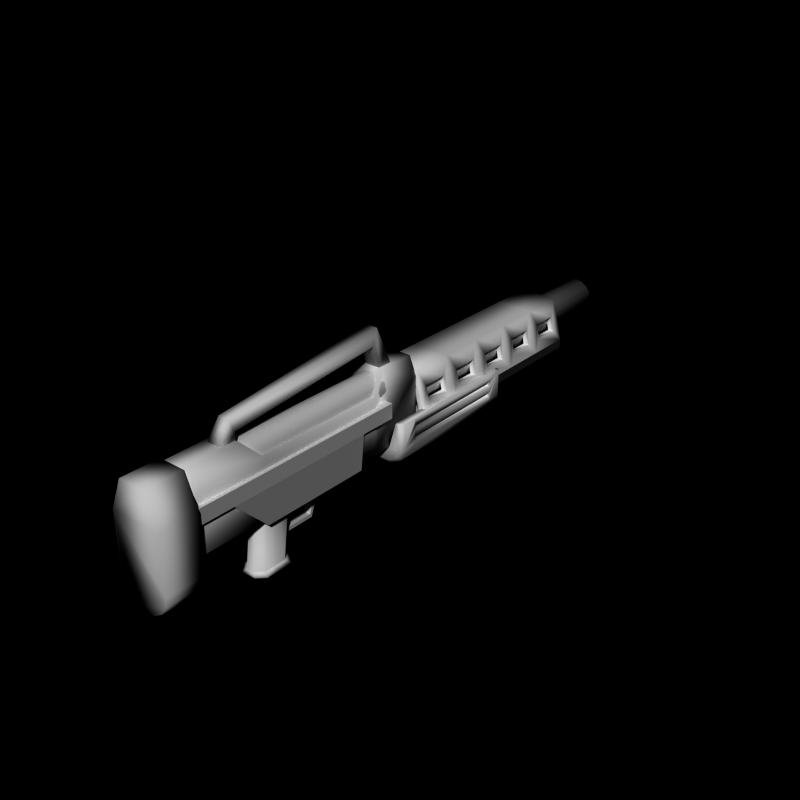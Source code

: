# Source: energy17.blend  (saved by Blender 2.66.0; exported with 4.5.12 LTS)
import bpy
from mathutils import Matrix  # noqa: F401  (used for matrix-valued properties, if any)

bpy.ops.wm.read_factory_settings(use_empty=True)
scene = bpy.context.scene
scene.name = 'Scene'

# ---- collections
col_collection_1 = bpy.data.collections.new('Collection 1'); scene.collection.children.link(col_collection_1)
col_collection_5 = bpy.data.collections.new('Collection 5'); scene.collection.children.link(col_collection_5)

# ---- world
world_world = bpy.data.worlds.new('World'); scene.world = world_world
world_world.color = (0.0, 0.0, 0.0)
world_world.use_sun_shadow = False
world_world.sun_shadow_jitter_overblur = 0.0
world_world.cycles.sampling_method = 'MANUAL'
world_world.cycles.sample_map_resolution = 256

# ---- meshes
me_cube_008 = bpy.data.meshes.new('Cube.008')
me_cube_008.from_pydata([(0.72, 5.75, -0.2), (0.72, 5.05, -0.2), (0.5, 6.0, 0.65), (0.5, 4.8, 0.65), (-0.8, 4.8, -0.5), (-0.72, 5.75, -0.2), (-0.5, 4.8, 0.65), (-0.5, 6.0, 0.65), (-0.6, 6.0, -0.5), (0.6, 6.0, -0.5), (-0.4, 6.0, 0.5), (0.4, 6.0, 0.5), (0.615, 5.75, 0.2), (0.8, 6.0, -0.5), (0.615, 5.05, 0.2), (0.8, 4.8, -0.5), (-0.615, 5.05, 0.2), (-0.615, 5.75, 0.2), (-0.8, 6.0, -0.5), (-0.72, 5.05, -0.2), (-0.54, 5.75, -0.2), (-0.54, 5.05, -0.2), (0.54, 5.05, -0.2), (0.54, 5.75, -0.2), (-0.455, 5.75, 0.2), (-0.455, 5.05, 0.2), (0.455, 5.05, 0.2), (0.455, 5.75, 0.2), (0.72, 4.55, -0.2), (0.72, 3.85, -0.2), (0.5, 3.6, 0.65), (-0.8, 3.6, -0.5), (-0.72, 4.55, -0.2), (-0.5, 3.6, 0.65), (0.615, 4.55, 0.2), (0.615, 3.85, 0.2), (0.8, 3.6, -0.5), (-0.615, 3.85, 0.2), (-0.615, 4.55, 0.2), (-0.72, 3.85, -0.2), (-0.54, 4.55, -0.2), (-0.54, 3.85, -0.2), (0.54, 3.85, -0.2), (0.54, 4.55, -0.2), (-0.455, 4.55, 0.2), (-0.455, 3.85, 0.2), (0.455, 3.85, 0.2), (0.455, 4.55, 0.2), (0.72, 3.35, -0.2), (0.72, 2.65, -0.2), (0.5, 2.4, 0.65), (-0.8, 2.4, -0.5), (-0.72, 3.35, -0.2), (-0.5, 2.4, 0.65), (0.615, 3.35, 0.2), (0.615, 2.65, 0.2), (0.8, 2.4, -0.5), (-0.615, 2.65, 0.2), (-0.615, 3.35, 0.2), (-0.72, 2.65, -0.2), (-0.54, 3.35, -0.2), (-0.54, 2.65, -0.2), (0.54, 2.65, -0.2), (0.54, 3.35, -0.2), (-0.455, 3.35, 0.2), (-0.455, 2.65, 0.2), (0.455, 2.65, 0.2), (0.455, 3.35, 0.2), (0.72, 2.15, -0.2), (0.72, 1.45, -0.2), (0.5, 1.2, 0.65), (-0.8, 1.2, -0.5), (-0.72, 2.15, -0.2), (-0.5, 1.2, 0.65), (0.615, 2.15, 0.2), (0.615, 1.45, 0.2), (0.8, 1.2, -0.5), (-0.615, 1.45, 0.2), (-0.615, 2.15, 0.2), (-0.72, 1.45, -0.2), (-0.54, 2.15, -0.2), (-0.54, 1.45, -0.2), (0.54, 1.45, -0.2), (0.54, 2.15, -0.2), (-0.455, 2.15, 0.2), (-0.455, 1.45, 0.2), (0.455, 1.45, 0.2), (0.455, 2.15, 0.2), (0.72, 0.95, -0.2), (0.72, 0.25, -0.2), (0.5, 0.0, 0.65), (-0.8, 0.0, -0.5), (-0.72, 0.95, -0.2), (-0.5, 0.0, 0.65), (-0.6, 0.0, -0.5), (0.6, 0.0, -0.5), (-0.4, 0.0, 0.5), (0.4, 0.0, 0.5), (0.615, 0.95, 0.2), (0.615, 0.25, 0.2), (0.8, 0.0, -0.5), (-0.615, 0.25, 0.2), (-0.615, 0.95, 0.2), (-0.72, 0.25, -0.2), (-0.54, 0.95, -0.2), (-0.54, 0.25, -0.2), (0.54, 0.25, -0.2), (0.54, 0.95, -0.2), (-0.455, 0.95, 0.2), (-0.455, 0.25, 0.2), (0.455, 0.25, 0.2), (0.455, 0.95, 0.2), (-0.5, -0.9, -1.5), (-0.5, 2.9, -1.5), (0.5, 2.9, -1.5), (0.5, -0.9, -1.5), (-0.5, -0.9, -1.0), (-0.5, 2.9, -1.0), (0.5, 2.9, -1.0), (0.5, -0.9, -1.0), (-0.8, -0.9, -1.3), (-0.8, 2.9, -1.3), (-0.9, -0.9, -1.0), (-0.9, 2.9, -1.0), (-0.7, -0.9, -0.3), (-0.7, 2.9, -0.3), (-0.9, -0.9, -0.3), (-0.9, 2.9, -0.3), (-0.9, -0.5, -1.0), (-0.9, -0.5, -0.3), (-0.9, 2.5, -1.0), (-0.9, 2.5, -0.3), (-0.9, -0.5, -0.6), (-0.9, 2.5, -0.6), (-0.9, -0.5, -0.45), (-0.9, 2.5, -0.45), (-0.9, -0.5, -0.75), (-0.9, 2.5, -0.75), (-0.9, -0.5, -0.9), (-0.9, 2.5, -0.9), (-0.8, -0.5, -0.75), (-0.8, 2.5, -0.75), (-0.8, -0.5, -0.9), (-0.8, 2.5, -0.9), (-0.8, -0.5, -0.6), (-0.8, 2.5, -0.6), (-0.8, -0.5, -0.45), (-0.8, 2.5, -0.45), (-0.45, 3.0, -1.38), (0.45, 3.0, -1.38), (-0.5, 3.0, -1.0), (0.5, 3.0, -1.0), (-0.72, 3.0, -1.2), (-0.81, 3.0, -1.0), (-0.7, 3.0, -0.3), (-0.81, 3.0, -0.3), (-0.45, -1.0, -1.38), (0.45, -1.0, -1.38), (-0.5, -1.0, -1.0), (0.5, -1.0, -1.0), (-0.72, -1.0, -1.2), (-0.81, -1.0, -1.0), (-0.7, -1.0, -0.3), (-0.81, -1.0, -0.3), (0.8, -0.9, -1.3), (0.8, 2.9, -1.3), (0.9, -0.9, -1.0), (0.9, 2.9, -1.0), (0.7, -0.9, -0.3), (0.7, 2.9, -0.3), (0.9, -0.9, -0.3), (0.9, 2.9, -0.3), (0.9, -0.5, -1.0), (0.9, -0.5, -0.3), (0.9, 2.5, -1.0), (0.9, 2.5, -0.3), (0.9, -0.5, -0.6), (0.9, 2.5, -0.6), (0.9, -0.5, -0.45), (0.9, 2.5, -0.45), (0.9, -0.5, -0.75), (0.9, 2.5, -0.75), (0.9, -0.5, -0.9), (0.9, 2.5, -0.9), (0.8, -0.5, -0.75), (0.8, 2.5, -0.75), (0.8, -0.5, -0.9), (0.8, 2.5, -0.9), (0.8, -0.5, -0.6), (0.8, 2.5, -0.6), (0.8, -0.5, -0.45), (0.8, 2.5, -0.45), (0.72, 3.0, -1.2), (0.81, 3.0, -1.0), (0.7, 3.0, -0.3), (0.81, 3.0, -0.3), (0.72, -1.0, -1.2), (0.81, -1.0, -1.0), (0.7, -1.0, -0.3), (0.81, -1.0, -0.3), (-0.5, 0.0, -1.0), (-0.5, 6.5, -1.0), (0.5, 6.5, -1.0), (0.5, 0.0, -1.0), (-0.8, 0.0, -0.5), (-0.8, 6.0, -0.5), (0.8, 6.0, -0.5), (0.8, 0.0, -0.5), (-0.1, -4.2, -2.0), (-0.1, -3.0, -1.2), (0.1, -3.0, -1.2), (0.1, -4.2, -2.0), (-0.1, -4.2, -1.9), (-0.1, -3.1, -1.2), (0.1, -3.1, -1.2), (0.1, -4.2, -1.9), (-0.1, -3.35, -1.9), (-0.1, -3.3, -2.0), (0.1, -3.35, -1.9), (0.1, -3.3, -2.0), (0.1, -4.2, -2.5), (0.1, -4.0, -1.0), (0.3, -4.4, -2.5), (0.3, -4.2, -1.0), (0.3, -5.0, -2.5), (0.3, -4.8, -1.0), (0.1, -5.2, -2.5), (0.1, -5.0, -1.0), (-0.1, -5.2, -2.5), (-0.1, -5.0, -1.0), (-0.3, -5.0, -2.5), (-0.3, -4.8, -1.0), (-0.3, -4.4, -2.5), (-0.3, -4.2, -1.0), (-0.1, -4.2, -2.5), (-0.1, -4.0, -1.0), (-0.3, -4.7, -2.5), (0.3, -4.7, -2.5), (-0.3, -4.5, -1.0), (0.3, -4.5, -1.0), (0.1, -4.2, -2.5), (0.3, -4.4, -2.5), (0.3, -5.0, -2.5), (0.1, -5.2, -2.5), (-0.1, -5.2, -2.5), (-0.3, -5.0, -2.5), (-0.3, -4.4, -2.5), (-0.1, -4.2, -2.5), (-0.3, -4.7, -2.5), (0.3, -4.7, -2.5), (0.1, -4.2, -2.5), (0.3, -4.4, -2.5), (0.3, -5.0, -2.5), (0.1, -5.2, -2.5), (-0.1, -5.2, -2.5), (-0.3, -5.0, -2.5), (-0.3, -4.4, -2.5), (-0.1, -4.2, -2.5), (-0.3, -4.7, -2.5), (0.3, -4.7, -2.5), (0.1, -4.2, -2.5), (0.3, -4.4, -2.5), (0.3, -5.0, -2.5), (0.1, -5.2, -2.5), (-0.1, -5.2, -2.5), (-0.3, -5.0, -2.5), (-0.3, -4.4, -2.5), (-0.1, -4.2, -2.5), (-0.3, -4.7, -2.5), (0.3, -4.7, -2.5), (0.2, -4.1, -2.6), (0.4, -4.3, -2.6), (0.4, -5.05, -2.6), (0.2, -5.25, -2.6), (-0.2, -5.25, -2.6), (-0.4, -5.05, -2.6), (-0.4, -4.3, -2.6), (-0.2, -4.1, -2.6), (-0.4, -4.7, -2.6), (0.4, -4.7, -2.6), (-0.5, -5.0, -1.2), (-0.5, -2.0, -1.2), (0.5, -2.0, -1.2), (0.5, -5.0, -1.2), (-0.6, -6.0, -0.2), (-0.6, -2.0, -0.2), (0.6, -2.0, -0.2), (0.6, -6.0, -0.2), (-0.6, -6.0, 0.2), (-0.6, -2.0, 0.2), (0.6, -2.0, 0.2), (0.6, -6.0, 0.2), (-0.6, -7.0, -0.2), (0.6, -7.0, -0.2), (-0.6, -7.0, 0.2), (0.6, -7.0, 0.2), (-0.6, -1.0, -0.2), (0.6, -1.0, -0.2), (-0.6, -1.0, 0.2), (0.6, -1.0, 0.2), (0.35, -7.0, 1.05), (0.35, -8.0, 1.05), (0.7, -7.0, -1.3), (0.7, -8.0, -1.3), (0.6467, -7.0, -1.568), (0.6467, -8.0, -1.568), (0.495, -7.0, -1.795), (0.495, -8.0, -1.795), (0.2679, -7.0, -1.947), (0.2679, -8.0, -1.947), (-2.404e-07, -7.0, -2.0), (-2.404e-07, -8.0, -2.0), (-0.2679, -7.0, -1.947), (-0.2679, -8.0, -1.947), (-0.495, -7.0, -1.795), (-0.495, -8.0, -1.795), (-0.6467, -7.0, -1.568), (-0.6467, -8.0, -1.568), (-0.7, -7.0, -1.3), (-0.7, -8.0, -1.3), (-0.35, -7.0, 1.05), (-0.35, -8.0, 1.05), (-0.7, -8.0, 0.2), (0.7, -7.0, 0.2), (-0.7, -7.0, 0.2), (0.7, -8.0, 0.2), (-1.227e-08, 8.0, 0.5), (-1.227e-08, -6.557e-07, 0.5), (0.1913, 8.0, 0.4619), (0.1913, -6.557e-07, 0.4619), (0.3536, 8.0, 0.3536), (0.3536, -5.364e-07, 0.3536), (0.4619, 8.0, 0.1913), (0.4619, -2.98e-07, 0.1913), (0.5, 8.0, 3.576e-07), (0.5, -5.96e-08, -2.821e-07), (0.4619, 8.0, -0.1913), (0.4619, 2.384e-07, -0.1913), (0.3536, 8.0, -0.3536), (0.3536, 4.768e-07, -0.3536), (0.1913, 8.0, -0.4619), (0.1913, 4.768e-07, -0.4619), (-1.752e-07, 8.0, -0.5), (-1.752e-07, 5.96e-07, -0.5), (-0.1913, 8.0, -0.4619), (-0.1913, 4.768e-07, -0.4619), (-0.3536, 8.0, -0.3536), (-0.3536, 4.768e-07, -0.3536), (-0.4619, 8.0, -0.1913), (-0.4619, 2.384e-07, -0.1913), (-0.5, 8.0, 8.027e-07), (-0.5, -5.96e-08, 1.629e-07), (-0.4619, 8.0, 0.1913), (-0.4619, -2.98e-07, 0.1913), (-0.3536, 8.0, 0.3536), (-0.3536, -5.364e-07, 0.3536), (-0.1913, 8.0, 0.4619), (-0.1913, -6.557e-07, 0.4619), (-3.328e-09, 8.0, 0.35), (0.1339, 8.0, 0.3234), (0.2475, 8.0, 0.2475), (0.3234, 8.0, 0.1339), (0.35, 8.0, 8.72e-07), (0.3234, 8.0, -0.1339), (0.2475, 8.0, -0.2475), (0.1339, 8.0, -0.3234), (-1.174e-07, 8.0, -0.35), (-0.1339, 8.0, -0.3234), (-0.2475, 8.0, -0.2475), (-0.3234, 8.0, -0.1339), (-0.35, 8.0, 1.184e-06), (-0.3234, 8.0, 0.1339), (-0.2475, 8.0, 0.2475), (-0.1339, 8.0, 0.3234), (1.753e-08, 4.0, 8.531e-07), (-0.5, -1.5, -1.0), (-0.5, 0.0, -1.0), (0.5, 0.0, -1.0), (0.5, -1.5, -1.0), (-0.3, -1.0, 1.0), (-0.3, 0.0, 1.0), (0.3, 0.0, 1.0), (0.3, -1.0, 1.0), (-0.5, -1.5, 0.5), (0.5, -1.5, 0.5), (-0.5, -5.0, -1.0), (0.5, -5.0, -1.0), (-0.5, -5.0, 0.5), (0.5, -5.0, 0.5), (-0.5, -7.5, -1.0), (0.5, -7.5, -1.0), (-0.3, -7.5, 1.0), (0.3, -7.5, 1.0), (-0.3, -5.5, 1.0), (0.3, -5.5, 1.0), (0.5, -7.5, 0.5), (-0.5, -7.5, 0.5), (-0.5, 0.0, 0.5), (0.5, 0.0, 0.5), (-0.2, -1.0, 1.0), (-0.2, -0.6, 1.0), (0.2, -0.6, 1.0), (0.2, -1.0, 1.0), (-0.2, -1.2, 1.6), (-0.15, -1.0, 2.0), (0.15, -1.0, 2.0), (0.2, -1.2, 1.6), (-0.2, -5.5, 1.2), (-0.15, -5.6, 1.5), (0.15, -5.6, 1.5), (0.2, -5.5, 1.2), (-0.2, -5.5, 1.0), (-0.2, -5.9, 1.0), (0.2, -5.9, 1.0), (0.2, -5.5, 1.0), (-1.227e-08, -1.0, 0.9), (-1.227e-08, -5.5, 0.9), (0.1531, -1.0, 0.8696), (0.1531, -5.5, 0.8696), (0.2828, -1.0, 0.7828), (0.2828, -5.5, 0.7828), (0.3696, -1.0, 0.6531), (0.3696, -5.5, 0.6531), (0.4, -1.0, 0.5), (0.4, -5.5, 0.5), (0.3696, -1.0, 0.3469), (0.3696, -5.5, 0.3469), (-0.3696, -1.0, 0.3469), (-0.3696, -5.5, 0.3469), (-0.4, -1.0, 0.5), (-0.4, -5.5, 0.5), (-0.3696, -1.0, 0.6531), (-0.3696, -5.5, 0.6531), (-0.2828, -1.0, 0.7828), (-0.2828, -5.5, 0.7828), (-0.1531, -1.0, 0.8696), (-0.1531, -5.5, 0.8696)], [], [(25, 16, 17, 24), (21, 19, 16, 25), (7, 6, 3, 2), (20, 5, 19, 21), (24, 17, 5, 20), (0, 13, 2, 12), (12, 2, 3, 14), (14, 3, 15, 1), (1, 15, 13, 0), (17, 16, 6, 7), (5, 17, 7, 18), (19, 5, 18, 4), (16, 19, 4, 6), (88, 76, 70, 98), (93, 91, 94, 96), (100, 90, 97, 95), (90, 93, 96, 97), (7, 10, 8, 18), (27, 12, 14, 26), (22, 1, 0, 23), (26, 14, 1, 22), (12, 27, 23, 0), (45, 37, 38, 44), (41, 39, 37, 45), (40, 32, 39, 41), (44, 38, 32, 40), (34, 3, 30, 35), (38, 37, 33, 6), (35, 30, 36, 29), (39, 32, 4, 31), (32, 38, 6, 4), (37, 39, 31, 33), (2, 11, 10, 7), (11, 2, 13, 9), (47, 34, 35, 46), (42, 29, 28, 43), (46, 35, 29, 42), (34, 47, 43, 28), (65, 57, 58, 64), (61, 59, 57, 65), (29, 36, 15, 28), (60, 52, 59, 61), (64, 58, 52, 60), (54, 30, 50, 55), (58, 57, 53, 33), (55, 50, 56, 49), (28, 15, 3, 34), (59, 52, 31, 51), (52, 58, 33, 31), (6, 33, 30, 3), (57, 59, 51, 53), (67, 54, 55, 66), (62, 49, 48, 63), (66, 55, 49, 62), (54, 67, 63, 48), (85, 77, 78, 84), (81, 79, 77, 85), (49, 56, 36, 48), (80, 72, 79, 81), (84, 78, 72, 80), (74, 50, 70, 75), (78, 77, 73, 53), (75, 70, 76, 69), (48, 36, 30, 54), (79, 72, 51, 71), (72, 78, 53, 51), (33, 53, 50, 30), (77, 79, 71, 73), (87, 74, 75, 86), (82, 69, 68, 83), (86, 75, 69, 82), (74, 87, 83, 68), (109, 101, 102, 108), (105, 103, 101, 109), (73, 93, 90, 70), (104, 92, 103, 105), (108, 102, 92, 104), (69, 76, 56, 68), (99, 90, 100, 89), (68, 56, 50, 74), (103, 92, 71, 91), (53, 73, 70, 50), (101, 103, 91, 93), (92, 102, 73, 71), (98, 70, 90, 99), (111, 98, 99, 110), (106, 89, 88, 107), (110, 99, 89, 106), (98, 111, 107, 88), (102, 101, 93, 73), (89, 100, 76, 88), (113, 112, 120, 121), (117, 118, 151, 150), (126, 122, 161, 163), (112, 113, 114, 115), (119, 118, 117, 116), (122, 128, 130, 123, 121, 120), (122, 120, 160, 161), (124, 126, 163, 162), (124, 125, 127, 131, 129, 126), (116, 117, 125, 124), (125, 117, 150, 154), (128, 122, 126, 129, 134, 132, 136, 138), (135, 134, 129, 131), (123, 130, 139, 137, 133, 135, 131, 127), (137, 136, 132, 133), (135, 133, 145, 147), (136, 137, 141, 140), (130, 128, 138, 139), (143, 142, 140, 141), (138, 136, 140, 142), (137, 139, 143, 141), (139, 138, 142, 143), (145, 144, 146, 147), (133, 132, 144, 145), (132, 134, 146, 144), (134, 135, 147, 146), (150, 151, 149, 148), (150, 148, 152, 153), (150, 153, 155, 154), (113, 121, 152, 148), (123, 127, 155, 153), (121, 123, 153, 152), (127, 125, 154, 155), (114, 113, 148, 149), (159, 158, 156, 157), (156, 158, 161, 160), (161, 158, 162, 163), (112, 115, 157, 156), (116, 124, 162, 158), (119, 116, 158, 159), (120, 112, 156, 160), (170, 199, 197, 166), (166, 164, 165, 167, 174, 172), (166, 197, 196, 164), (168, 198, 199, 170), (168, 170, 173, 175, 171, 169), (172, 182, 180, 176, 178, 173, 170, 166), (179, 175, 173, 178), (167, 171, 175, 179, 177, 181, 183, 174), (181, 177, 176, 180), (179, 191, 189, 177), (180, 184, 185, 181), (174, 183, 182, 172), (187, 185, 184, 186), (182, 186, 184, 180), (181, 185, 187, 183), (183, 187, 186, 182), (189, 191, 190, 188), (177, 189, 188, 176), (176, 188, 190, 178), (178, 190, 191, 179), (151, 194, 195, 193), (169, 194, 151, 118), (119, 159, 198, 168), (167, 193, 195, 171), (165, 192, 193, 167), (171, 195, 194, 169), (197, 199, 198, 159), (114, 165, 164, 115), (151, 193, 192, 149), (164, 196, 157, 115), (114, 149, 192, 165), (119, 168, 169, 118), (157, 196, 197, 159), (204, 205, 201, 200), (205, 206, 202, 201), (206, 207, 203, 202), (207, 204, 200, 203), (200, 201, 202, 203), (207, 206, 205, 204), (216, 213, 209, 217), (213, 214, 210, 209), (218, 215, 211, 219), (215, 212, 208, 211), (217, 209, 210, 219), (218, 214, 213, 216), (212, 216, 217, 208), (214, 218, 219, 210), (208, 217, 219, 211), (215, 218, 216, 212), (236, 238, 233, 232), (228, 229, 231, 230), (230, 236, 248, 245), (232, 233, 235, 234), (224, 225, 227, 226), (220, 221, 223, 222), (226, 227, 229, 228), (237, 239, 225, 224), (234, 235, 221, 220), (230, 231, 238, 236), (224, 226, 243, 242), (222, 223, 239, 237), (249, 242, 252, 259), (240, 241, 251, 250), (237, 224, 242, 249), (236, 232, 246, 248), (222, 237, 249, 241), (228, 230, 245, 244), (234, 220, 240, 247), (220, 222, 241, 240), (232, 234, 247, 246), (226, 228, 244, 243), (258, 256, 266, 268), (251, 259, 269, 261), (243, 244, 254, 253), (247, 240, 250, 257), (242, 243, 253, 252), (245, 248, 258, 255), (246, 247, 257, 256), (241, 249, 259, 251), (248, 246, 256, 258), (244, 245, 255, 254), (266, 267, 277, 276), (265, 268, 278, 275), (254, 255, 265, 264), (250, 251, 261, 260), (259, 252, 262, 269), (253, 254, 264, 263), (257, 250, 260, 267), (252, 253, 263, 262), (255, 258, 268, 265), (256, 257, 267, 266), (278, 279, 272, 273, 274, 275), (270, 271, 279, 278, 276, 277), (261, 269, 279, 271), (268, 266, 276, 278), (264, 265, 275, 274), (260, 261, 271, 270), (269, 262, 272, 279), (263, 264, 274, 273), (267, 260, 270, 277), (262, 263, 273, 272), (284, 285, 281, 280), (285, 286, 282, 281), (286, 287, 283, 282), (287, 284, 280, 283), (280, 281, 282, 283), (287, 291, 295, 293), (291, 290, 289, 288), (287, 286, 290, 291), (285, 284, 288, 289), (289, 290, 299, 298), (292, 293, 295, 294), (288, 284, 292, 294), (284, 287, 293, 292), (291, 288, 294, 295), (297, 296, 298, 299), (290, 286, 297, 299), (286, 285, 296, 297), (285, 289, 298, 296), (316, 317, 319, 318), (314, 315, 317, 316), (304, 305, 307, 306), (308, 309, 311, 310), (302, 303, 305, 304), (324, 322, 321, 320), (312, 313, 315, 314), (306, 307, 309, 308), (320, 321, 301, 300), (323, 325, 303, 302), (323, 302, 304, 306, 308, 310, 312, 314, 316, 318, 324), (310, 311, 313, 312), (325, 322, 319, 317, 315, 313, 311, 309, 307, 305, 303), (318, 319, 322, 324), (300, 301, 325, 323), (300, 323, 324, 320), (301, 321, 322, 325), (346, 348, 369, 368), (348, 349, 351, 350), (332, 333, 335, 334), (328, 329, 331, 330), (346, 347, 349, 348), (336, 337, 339, 338), (340, 341, 343, 342), (334, 335, 337, 336), (350, 351, 353, 352), (330, 331, 333, 332), (326, 327, 329, 328), (344, 345, 347, 346), (338, 339, 341, 340), (354, 355, 357, 356), (356, 357, 327, 326), (352, 353, 355, 354), (342, 343, 345, 344), (342, 344, 367, 366), (338, 340, 365, 364), (334, 336, 363, 362), (356, 326, 358, 373), (330, 332, 361, 360), (350, 352, 371, 370), (352, 354, 372, 371), (348, 350, 370, 369), (344, 346, 368, 367), (340, 342, 366, 365), (336, 338, 364, 363), (326, 328, 359, 358), (332, 334, 362, 361), (354, 356, 373, 372), (328, 330, 360, 359), (370, 371, 374), (368, 369, 374), (362, 363, 374), (369, 370, 374), (363, 364, 374), (371, 372, 374), (364, 365, 374), (372, 373, 374), (365, 366, 374), (359, 360, 374), (373, 358, 374), (366, 367, 374), (360, 361, 374), (358, 359, 374), (367, 368, 374), (361, 362, 374), (379, 380, 397, 376, 375, 383), (397, 398, 377, 376), (381, 382, 384, 378, 377, 398), (383, 375, 385, 387), (375, 376, 377, 378), (382, 381, 380, 379), (382, 379, 383, 384), (385, 386, 390, 389), (384, 383, 387, 388), (375, 378, 386, 385), (378, 384, 388, 386), (395, 396, 389, 390), (387, 385, 389, 396, 391, 393), (394, 393, 391, 392), (386, 388, 394, 392, 395, 390), (388, 387, 393, 394), (392, 391, 396, 395), (380, 381, 398, 397), (403, 404, 400, 399), (404, 405, 401, 400), (405, 406, 402, 401), (406, 403, 399, 402), (399, 400, 401, 402), (403, 406, 410, 407), (408, 407, 411, 412), (406, 405, 409, 410), (404, 403, 407, 408), (405, 404, 408, 409), (414, 413, 412, 411), (409, 408, 412, 413), (410, 409, 413, 414), (407, 410, 414, 411), (427, 428, 430, 429), (421, 422, 424, 423), (417, 418, 420, 419), (423, 424, 426, 425), (429, 430, 432, 431), (419, 420, 422, 421), (415, 416, 418, 417), (433, 434, 436, 435), (435, 436, 416, 415), (431, 432, 434, 433)])
me_cube_008.polygons.foreach_set('use_smooth', [1, 1, 1, 1, 1, 1, 1, 1, 1, 1, 1, 1, 1, 1, 1, 1, 1, 1, 1, 1, 1, 1, 1, 1, 1, 1, 1, 1, 1, 1, 1, 1, 1, 1, 1, 1, 1, 1, 1, 1, 1, 1, 1, 1, 1, 1, 1, 1, 1, 1, 1, 1, 1, 1, 1, 1, 1, 1, 1, 1, 1, 1, 1, 1, 1, 1, 1, 1, 1, 1, 1, 1, 1, 1, 1, 1, 1, 1, 1, 1, 1, 1, 1, 1, 1, 1, 1, 1, 1, 1, 1, 1, 1, 1, 1, 1, 1, 1, 1, 1, 1, 1, 1, 1, 1, 1, 1, 1, 1, 1, 1, 1, 1, 1, 1, 1, 1, 1, 1, 1, 1, 1, 1, 1, 1, 1, 1, 1, 1, 1, 1, 1, 1, 1, 1, 1, 1, 1, 1, 1, 1, 1, 1, 1, 1, 1, 1, 1, 1, 1, 1, 1, 1, 1, 1, 1, 1, 1, 1, 1, 1, 1, 1, 1, 1, 0, 0, 0, 0, 0, 0, 0, 0, 0, 0, 0, 0, 0, 0, 0, 0, 1, 1, 1, 1, 1, 1, 1, 1, 1, 1, 1, 1, 1, 1, 1, 1, 1, 1, 1, 1, 1, 1, 1, 1, 1, 1, 1, 1, 1, 1, 1, 1, 1, 1, 1, 1, 1, 1, 1, 1, 1, 1, 1, 1, 1, 1, 1, 1, 1, 1, 1, 1, 0, 0, 0, 0, 0, 0, 0, 0, 0, 0, 0, 0, 0, 0, 0, 0, 0, 0, 1, 1, 1, 1, 1, 1, 1, 1, 1, 1, 1, 1, 1, 1, 1, 1, 1, 0, 1, 1, 1, 1, 1, 1, 1, 1, 1, 1, 1, 1, 1, 1, 1, 1, 0, 0, 0, 0, 0, 0, 0, 0, 0, 0, 0, 0, 0, 0, 0, 0, 0, 0, 0, 0, 0, 0, 0, 0, 0, 0, 0, 0, 0, 0, 0, 1, 1, 1, 1, 1, 1, 1, 1, 1, 1, 1, 1, 1, 1, 1, 1, 1, 1, 1, 1, 1, 1, 1, 1, 1, 1, 1, 1, 1, 1, 1, 1, 1, 1, 1, 1, 1, 1, 1, 1, 1, 1])
_uv = me_cube_008.uv_layers.new(name='UVMap')
_uv.uv.foreach_set('vector', [0.4171, 0.9293, 0.4171, 0.9293, 0.4865, 0.9293, 0.4865, 0.9293, 0.4171, 0.8896, 0.4171, 0.8896, 0.4171, 0.9293, 0.4171, 0.9293, 0.5113, 0.9872, 0.3923, 0.9872, 0.3923, 0.9735, 0.5113, 0.9735, 0.4865, 0.8896, 0.4865, 0.8896, 0.4171, 0.8896, 0.4171, 0.8896, 0.4865, 0.9293, 0.4865, 0.9293, 0.4865, 0.8896, 0.4865, 0.8896, 0.4865, 0.8896, 0.5113, 0.8599, 0.5113, 0.9739, 0.4865, 0.9293, 0.4865, 0.9293, 0.5113, 0.9739, 0.3923, 0.9739, 0.4171, 0.9293, 0.4171, 0.9293, 0.3923, 0.9739, 0.3923, 0.8599, 0.4171, 0.8896, 0.4171, 0.8896, 0.3923, 0.8599, 0.5113, 0.8599, 0.4865, 0.8896, 0.4865, 0.9293, 0.4171, 0.9293, 0.3923, 0.9739, 0.5113, 0.9739, 0.4865, 0.8896, 0.4865, 0.9293, 0.5113, 0.9739, 0.5113, 0.8599, 0.4171, 0.8896, 0.4865, 0.8896, 0.5113, 0.8599, 0.3923, 0.8599, 0.4171, 0.9293, 0.4171, 0.8896, 0.3923, 0.8599, 0.3923, 0.9739, 0.4865, 0.8896, 0.5113, 0.8599, 0.5113, 0.9739, 0.4865, 0.9293, 0.616, 0.9826, 0.5715, 0.8121, 0.6012, 0.8121, 0.6308, 0.9603, 0.8086, 0.8121, 0.7642, 0.9826, 0.7494, 0.9603, 0.779, 0.8121, 0.7642, 0.9826, 0.616, 0.9826, 0.6308, 0.9603, 0.7494, 0.9603, 0.616, 0.9826, 0.6308, 0.9603, 0.6012, 0.8121, 0.5715, 0.8121, 0.4865, 0.9293, 0.4865, 0.9293, 0.4171, 0.9293, 0.4171, 0.9293, 0.4171, 0.8896, 0.4171, 0.8896, 0.4865, 0.8896, 0.4865, 0.8896, 0.4171, 0.9293, 0.4171, 0.9293, 0.4171, 0.8896, 0.4171, 0.8896, 0.4865, 0.9293, 0.4865, 0.9293, 0.4865, 0.8896, 0.4865, 0.8896, 0.4171, 0.9293, 0.4171, 0.9293, 0.4865, 0.9293, 0.4865, 0.9293, 0.4171, 0.8896, 0.4171, 0.8896, 0.4171, 0.9293, 0.4171, 0.9293, 0.4865, 0.8896, 0.4865, 0.8896, 0.4171, 0.8896, 0.4171, 0.8896, 0.4865, 0.9293, 0.4865, 0.9293, 0.4865, 0.8896, 0.4865, 0.8896, 0.4865, 0.9293, 0.5113, 0.9739, 0.3923, 0.9739, 0.4171, 0.9293, 0.4865, 0.9293, 0.4171, 0.9293, 0.3923, 0.9739, 0.5113, 0.9739, 0.4171, 0.9293, 0.3923, 0.9739, 0.3923, 0.8599, 0.4171, 0.8896, 0.4171, 0.8896, 0.4865, 0.8896, 0.5113, 0.8599, 0.3923, 0.8599, 0.4865, 0.8896, 0.4865, 0.9293, 0.5113, 0.9739, 0.5113, 0.8599, 0.4171, 0.9293, 0.4171, 0.8896, 0.3923, 0.8599, 0.3923, 0.9739, 0.7642, 0.9826, 0.7494, 0.9603, 0.6308, 0.9603, 0.616, 0.9826, 0.7494, 0.9603, 0.7642, 0.9826, 0.8086, 0.8121, 0.779, 0.8121, 0.4865, 0.9293, 0.4865, 0.9293, 0.4171, 0.9293, 0.4171, 0.9293, 0.4171, 0.8896, 0.4171, 0.8896, 0.4865, 0.8896, 0.4865, 0.8896, 0.4171, 0.9293, 0.4171, 0.9293, 0.4171, 0.8896, 0.4171, 0.8896, 0.4865, 0.9293, 0.4865, 0.9293, 0.4865, 0.8896, 0.4865, 0.8896, 0.4171, 0.9293, 0.4171, 0.9293, 0.4865, 0.9293, 0.4865, 0.9293, 0.4171, 0.8896, 0.4171, 0.8896, 0.4171, 0.9293, 0.4171, 0.9293, 0.4171, 0.8896, 0.3923, 0.8599, 0.5113, 0.8599, 0.4865, 0.8896, 0.4865, 0.8896, 0.4865, 0.8896, 0.4171, 0.8896, 0.4171, 0.8896, 0.4865, 0.9293, 0.4865, 0.9293, 0.4865, 0.8896, 0.4865, 0.8896, 0.4865, 0.9293, 0.5113, 0.9739, 0.3923, 0.9739, 0.4171, 0.9293, 0.4865, 0.9293, 0.4171, 0.9293, 0.3923, 0.9739, 0.5113, 0.9739, 0.4171, 0.9293, 0.3923, 0.9739, 0.3923, 0.8599, 0.4171, 0.8896, 0.4865, 0.8896, 0.5113, 0.8599, 0.5113, 0.9739, 0.4865, 0.9293, 0.4171, 0.8896, 0.4865, 0.8896, 0.5113, 0.8599, 0.3923, 0.8599, 0.4865, 0.8896, 0.4865, 0.9293, 0.5113, 0.9739, 0.5113, 0.8599, 0.5113, 0.9872, 0.3923, 0.9872, 0.3923, 0.9735, 0.5113, 0.9735, 0.4171, 0.9293, 0.4171, 0.8896, 0.3923, 0.8599, 0.3923, 0.9739, 0.4865, 0.9293, 0.4865, 0.9293, 0.4171, 0.9293, 0.4171, 0.9293, 0.4171, 0.8896, 0.4171, 0.8896, 0.4865, 0.8896, 0.4865, 0.8896, 0.4171, 0.9293, 0.4171, 0.9293, 0.4171, 0.8896, 0.4171, 0.8896, 0.4865, 0.9293, 0.4865, 0.9293, 0.4865, 0.8896, 0.4865, 0.8896, 0.4171, 0.9293, 0.4171, 0.9293, 0.4865, 0.9293, 0.4865, 0.9293, 0.4171, 0.8896, 0.4171, 0.8896, 0.4171, 0.9293, 0.4171, 0.9293, 0.4171, 0.8896, 0.3923, 0.8599, 0.5113, 0.8599, 0.4865, 0.8896, 0.4865, 0.8896, 0.4865, 0.8896, 0.4171, 0.8896, 0.4171, 0.8896, 0.4865, 0.9293, 0.4865, 0.9293, 0.4865, 0.8896, 0.4865, 0.8896, 0.4865, 0.9293, 0.5113, 0.9739, 0.3923, 0.9739, 0.4171, 0.9293, 0.4865, 0.9293, 0.4171, 0.9293, 0.3923, 0.9739, 0.5113, 0.9739, 0.4171, 0.9293, 0.3923, 0.9739, 0.3923, 0.8599, 0.4171, 0.8896, 0.4865, 0.8896, 0.5113, 0.8599, 0.5113, 0.9739, 0.4865, 0.9293, 0.4171, 0.8896, 0.4865, 0.8896, 0.5113, 0.8599, 0.3923, 0.8599, 0.4865, 0.8896, 0.4865, 0.9293, 0.5113, 0.9739, 0.5113, 0.8599, 0.5113, 0.9872, 0.3923, 0.9872, 0.3923, 0.9735, 0.5113, 0.9735, 0.4171, 0.9293, 0.4171, 0.8896, 0.3923, 0.8599, 0.3923, 0.9739, 0.4865, 0.9293, 0.4865, 0.9293, 0.4171, 0.9293, 0.4171, 0.9293, 0.4171, 0.8896, 0.4171, 0.8896, 0.4865, 0.8896, 0.4865, 0.8896, 0.4171, 0.9293, 0.4171, 0.9293, 0.4171, 0.8896, 0.4171, 0.8896, 0.4865, 0.9293, 0.4865, 0.9293, 0.4865, 0.8896, 0.4865, 0.8896, 0.4171, 0.9293, 0.4171, 0.9293, 0.4865, 0.9293, 0.4865, 0.9293, 0.4171, 0.8896, 0.4171, 0.8896, 0.4171, 0.9293, 0.4171, 0.9293, 0.5113, 0.9872, 0.3923, 0.9872, 0.3923, 0.9735, 0.5113, 0.9735, 0.4865, 0.8896, 0.4865, 0.8896, 0.4171, 0.8896, 0.4171, 0.8896, 0.4865, 0.9293, 0.4865, 0.9293, 0.4865, 0.8896, 0.4865, 0.8896, 0.4171, 0.8896, 0.3923, 0.8599, 0.5113, 0.8599, 0.4865, 0.8896, 0.4171, 0.9293, 0.3923, 0.9739, 0.3923, 0.8599, 0.4171, 0.8896, 0.4865, 0.8896, 0.5113, 0.8599, 0.5113, 0.9739, 0.4865, 0.9293, 0.4171, 0.8896, 0.4865, 0.8896, 0.5113, 0.8599, 0.3923, 0.8599, 0.5113, 0.9872, 0.3923, 0.9872, 0.3923, 0.9735, 0.5113, 0.9735, 0.4171, 0.9293, 0.4171, 0.8896, 0.3923, 0.8599, 0.3923, 0.9739, 0.4865, 0.8896, 0.4865, 0.9293, 0.5113, 0.9739, 0.5113, 0.8599, 0.4865, 0.9293, 0.5113, 0.9739, 0.3923, 0.9739, 0.4171, 0.9293, 0.4865, 0.9293, 0.4865, 0.9293, 0.4171, 0.9293, 0.4171, 0.9293, 0.4171, 0.8896, 0.4171, 0.8896, 0.4865, 0.8896, 0.4865, 0.8896, 0.4171, 0.9293, 0.4171, 0.9293, 0.4171, 0.8896, 0.4171, 0.8896, 0.4865, 0.9293, 0.4865, 0.9293, 0.4865, 0.8896, 0.4865, 0.8896, 0.4865, 0.9293, 0.4171, 0.9293, 0.3923, 0.9739, 0.5113, 0.9739, 0.4171, 0.8896, 0.3923, 0.8599, 0.5113, 0.8599, 0.4865, 0.8896, 0.5657, 0.44, 0.04733, 0.44, 0.04733, 0.4673, 0.5657, 0.4673, 0.5789, 0.7099, 0.5789, 0.6589, 0.584, 0.6589, 0.584, 0.7099, 0.04733, 0.6037, 0.04733, 0.5082, 0.03369, 0.5082, 0.03369, 0.6037, 0.04733, 0.44, 0.5657, 0.44, 0.5657, 0.44, 0.04733, 0.44, 0.3852, 0.6589, 0.5789, 0.6589, 0.5789, 0.7099, 0.3852, 0.7099, 0.04733, 0.5082, 0.1019, 0.5082, 0.5112, 0.5082, 0.5657, 0.5082, 0.5657, 0.4673, 0.04733, 0.4673, 0.04733, 0.5082, 0.04733, 0.4673, 0.03369, 0.4673, 0.03369, 0.5082, 0.3852, 0.7201, 0.3852, 0.7303, 0.3801, 0.7303, 0.3801, 0.7201, 0.3852, 0.7201, 0.5789, 0.7201, 0.5789, 0.7303, 0.5585, 0.7303, 0.4056, 0.7303, 0.3852, 0.7303, 0.3852, 0.7099, 0.5789, 0.7099, 0.5789, 0.7201, 0.3852, 0.7201, 0.5789, 0.7201, 0.5789, 0.7099, 0.584, 0.7099, 0.584, 0.7201, 0.1019, 0.5082, 0.04733, 0.5082, 0.04733, 0.6037, 0.1019, 0.6037, 0.1019, 0.5832, 0.1019, 0.5628, 0.1019, 0.5423, 0.1019, 0.5218, 0.5112, 0.5832, 0.1019, 0.5832, 0.1019, 0.6037, 0.5112, 0.6037, 0.5657, 0.5082, 0.5112, 0.5082, 0.5112, 0.5218, 0.5112, 0.5423, 0.5112, 0.5628, 0.5112, 0.5832, 0.5112, 0.6037, 0.5657, 0.6037, 0.5112, 0.5423, 0.1019, 0.5423, 0.1019, 0.5628, 0.5112, 0.5628, 0.5546, 0.0592, 0.5546, 0.04655, 0.5546, 0.04655, 0.5546, 0.0592, 0.3016, 0.0339, 0.5546, 0.0339, 0.5546, 0.0339, 0.3016, 0.0339, 0.5112, 0.5082, 0.1019, 0.5082, 0.1019, 0.5218, 0.5112, 0.5218, 0.5546, 0.02125, 0.3016, 0.02125, 0.3016, 0.0339, 0.5546, 0.0339, 0.3016, 0.02125, 0.3016, 0.0339, 0.3016, 0.0339, 0.3016, 0.02125, 0.5546, 0.0339, 0.5546, 0.02125, 0.5546, 0.02125, 0.5546, 0.0339, 0.5546, 0.02125, 0.3016, 0.02125, 0.3016, 0.02125, 0.5546, 0.02125, 0.5546, 0.04655, 0.3016, 0.04655, 0.3016, 0.0592, 0.5546, 0.0592, 0.5546, 0.04655, 0.3016, 0.04655, 0.3016, 0.04655, 0.5546, 0.04655, 0.3016, 0.04655, 0.3016, 0.0592, 0.3016, 0.0592, 0.3016, 0.04655, 0.3016, 0.0592, 0.5546, 0.0592, 0.5546, 0.0592, 0.3016, 0.0592, 0.7725, 0.3117, 0.8732, 0.3117, 0.8732, 0.2613, 0.7725, 0.2613, 0.7725, 0.3117, 0.7725, 0.2613, 0.7423, 0.2815, 0.7322, 0.3117, 0.7725, 0.3117, 0.7322, 0.3117, 0.7322, 0.3822, 0.7523, 0.3822, 0.5657, 0.44, 0.5657, 0.4673, 0.5794, 0.4673, 0.5794, 0.44, 0.5657, 0.5082, 0.5657, 0.6037, 0.5794, 0.6037, 0.5794, 0.5082, 0.5657, 0.4673, 0.5657, 0.5082, 0.5794, 0.5082, 0.5794, 0.4673, 0.5789, 0.7303, 0.5789, 0.7201, 0.584, 0.7201, 0.584, 0.7303, 0.5657, 0.44, 0.5657, 0.44, 0.5794, 0.44, 0.5794, 0.44, 0.8732, 0.3117, 0.7725, 0.3117, 0.7725, 0.2613, 0.8732, 0.2613, 0.7725, 0.2613, 0.7725, 0.3117, 0.7322, 0.3117, 0.7423, 0.2815, 0.7322, 0.3117, 0.7725, 0.3117, 0.7523, 0.3822, 0.7322, 0.3822, 0.04733, 0.44, 0.04733, 0.44, 0.03369, 0.44, 0.03369, 0.44, 0.3852, 0.7099, 0.3852, 0.7201, 0.3801, 0.7201, 0.3801, 0.7099, 0.3852, 0.6589, 0.3852, 0.7099, 0.3801, 0.7099, 0.3801, 0.6589, 0.04733, 0.4673, 0.04733, 0.44, 0.03369, 0.44, 0.03369, 0.4673, 0.04733, 0.6037, 0.03369, 0.6037, 0.03369, 0.5082, 0.04733, 0.5082, 0.04733, 0.5082, 0.04733, 0.4673, 0.5657, 0.4673, 0.5657, 0.5082, 0.5112, 0.5082, 0.1019, 0.5082, 0.04733, 0.5082, 0.03369, 0.5082, 0.03369, 0.4673, 0.04733, 0.4673, 0.3852, 0.6487, 0.3801, 0.6487, 0.3801, 0.6385, 0.3852, 0.6385, 0.3852, 0.6487, 0.3852, 0.6385, 0.4056, 0.6385, 0.5585, 0.6385, 0.5789, 0.6385, 0.5789, 0.6487, 0.1019, 0.5082, 0.1019, 0.5218, 0.1019, 0.5423, 0.1019, 0.5628, 0.1019, 0.5832, 0.1019, 0.6037, 0.04733, 0.6037, 0.04733, 0.5082, 0.5112, 0.5832, 0.5112, 0.6037, 0.1019, 0.6037, 0.1019, 0.5832, 0.5657, 0.5082, 0.5657, 0.6037, 0.5112, 0.6037, 0.5112, 0.5832, 0.5112, 0.5628, 0.5112, 0.5423, 0.5112, 0.5218, 0.5112, 0.5082, 0.5112, 0.5423, 0.5112, 0.5628, 0.1019, 0.5628, 0.1019, 0.5423, 0.5546, 0.0592, 0.5546, 0.0592, 0.5546, 0.04655, 0.5546, 0.04655, 0.3016, 0.0339, 0.3016, 0.0339, 0.5546, 0.0339, 0.5546, 0.0339, 0.5112, 0.5082, 0.5112, 0.5218, 0.1019, 0.5218, 0.1019, 0.5082, 0.5546, 0.02125, 0.5546, 0.0339, 0.3016, 0.0339, 0.3016, 0.02125, 0.3016, 0.02125, 0.3016, 0.02125, 0.3016, 0.0339, 0.3016, 0.0339, 0.5546, 0.0339, 0.5546, 0.0339, 0.5546, 0.02125, 0.5546, 0.02125, 0.5546, 0.02125, 0.5546, 0.02125, 0.3016, 0.02125, 0.3016, 0.02125, 0.5546, 0.04655, 0.5546, 0.0592, 0.3016, 0.0592, 0.3016, 0.04655, 0.5546, 0.04655, 0.5546, 0.04655, 0.3016, 0.04655, 0.3016, 0.04655, 0.3016, 0.04655, 0.3016, 0.04655, 0.3016, 0.0592, 0.3016, 0.0592, 0.3016, 0.0592, 0.3016, 0.0592, 0.5546, 0.0592, 0.5546, 0.0592, 0.8732, 0.3117, 0.8933, 0.3822, 0.9134, 0.3822, 0.9134, 0.3117, 0.5789, 0.6487, 0.584, 0.6487, 0.584, 0.6589, 0.5789, 0.6589, 0.3852, 0.6589, 0.3801, 0.6589, 0.3801, 0.6487, 0.3852, 0.6487, 0.5657, 0.5082, 0.5794, 0.5082, 0.5794, 0.6037, 0.5657, 0.6037, 0.5657, 0.4673, 0.5794, 0.4673, 0.5794, 0.5082, 0.5657, 0.5082, 0.5789, 0.6385, 0.584, 0.6385, 0.584, 0.6487, 0.5789, 0.6487, 0.9134, 0.3117, 0.9134, 0.3822, 0.8933, 0.3822, 0.8732, 0.3117, 0.5657, 0.44, 0.5657, 0.4673, 0.04733, 0.4673, 0.04733, 0.44, 0.8732, 0.3117, 0.9134, 0.3117, 0.9034, 0.2815, 0.8732, 0.2613, 0.04733, 0.4673, 0.03369, 0.4673, 0.03369, 0.44, 0.04733, 0.44, 0.5657, 0.44, 0.5794, 0.44, 0.5794, 0.4673, 0.5657, 0.4673, -0.5303, 0.09394, -0.5326, 0.1951, -0.02266, 0.1948, -0.02016, 0.0831, 0.8732, 0.2613, 0.9034, 0.2815, 0.9134, 0.3117, 0.8732, 0.3117, 0.2568, 0.8818, 0.3648, 0.8818, 0.3648, 0.9898, 0.2568, 0.9898, 0.2568, 0.8818, 0.3648, 0.8818, 0.3648, 0.9898, 0.2568, 0.9898, 0.2568, 0.8818, 0.3648, 0.8818, 0.3648, 0.9898, 0.2568, 0.9898, 0.2568, 0.8818, 0.3648, 0.8818, 0.3648, 0.9898, 0.2568, 0.9898, 0.2568, 0.8818, 0.3648, 0.8818, 0.3648, 0.9898, 0.2568, 0.9898, 0.2568, 0.8818, 0.3648, 0.8818, 0.3648, 0.9898, 0.2568, 0.9898, 0.7985, 0.3291, 0.8485, 0.3291, 0.8485, 0.3791, 0.7985, 0.3791, 0.7985, 0.3291, 0.8485, 0.3291, 0.8485, 0.3791, 0.7985, 0.3791, 0.7985, 0.3291, 0.8485, 0.3291, 0.8485, 0.3791, 0.7985, 0.3791, 0.7985, 0.3291, 0.8485, 0.3291, 0.8485, 0.3791, 0.7985, 0.3791, 0.7985, 0.3291, 0.8485, 0.3291, 0.8485, 0.3791, 0.7985, 0.3791, 0.7985, 0.3291, 0.8485, 0.3291, 0.8485, 0.3791, 0.7985, 0.3791, 0.7985, 0.3291, 0.8485, 0.3291, 0.8485, 0.3791, 0.7985, 0.3791, 0.7985, 0.3291, 0.8485, 0.3291, 0.8485, 0.3791, 0.7985, 0.3791, 0.7985, 0.3291, 0.8485, 0.3291, 0.8485, 0.3791, 0.7985, 0.3791, 0.7985, 0.3291, 0.8485, 0.3291, 0.8485, 0.3791, 0.7985, 0.3791, 0.633, 0.2663, 0.652, 0.4084, 0.6804, 0.4084, 0.6615, 0.2663, 0.5857, 0.2663, 0.6046, 0.4084, 0.6236, 0.4084, 0.6046, 0.2663, 0.6046, 0.2663, 0.633, 0.2663, 0.633, 0.2663, 0.6046, 0.2663, 0.6615, 0.2663, 0.6804, 0.4084, 0.6994, 0.4084, 0.6804, 0.2663, 0.6046, 0.2663, 0.6236, 0.4084, 0.6046, 0.4084, 0.5857, 0.2663, 0.6804, 0.2663, 0.6994, 0.4084, 0.6804, 0.4084, 0.6615, 0.2663, 0.5857, 0.2663, 0.6046, 0.4084, 0.6046, 0.4084, 0.5857, 0.2663, 0.633, 0.2663, 0.652, 0.4084, 0.6236, 0.4084, 0.6046, 0.2663, 0.6804, 0.2663, 0.6994, 0.4084, 0.6994, 0.4084, 0.6804, 0.2663, 0.6046, 0.2663, 0.6236, 0.4084, 0.652, 0.4084, 0.633, 0.2663, 0.6046, 0.2663, 0.5857, 0.2663, 0.5857, 0.2663, 0.6046, 0.2663, 0.6615, 0.2663, 0.6804, 0.4084, 0.652, 0.4084, 0.633, 0.2663, 0.633, 0.2663, 0.6046, 0.2663, 0.6046, 0.2663, 0.633, 0.2663, 0.6804, 0.2663, 0.6615, 0.2663, 0.6615, 0.2663, 0.6804, 0.2663, 0.633, 0.2663, 0.6046, 0.2663, 0.6046, 0.2663, 0.633, 0.2663, 0.633, 0.2663, 0.6615, 0.2663, 0.6615, 0.2663, 0.633, 0.2663, 0.6615, 0.2663, 0.633, 0.2663, 0.633, 0.2663, 0.6615, 0.2663, 0.5857, 0.2663, 0.6046, 0.2663, 0.6046, 0.2663, 0.5857, 0.2663, 0.6804, 0.2663, 0.6804, 0.2663, 0.6804, 0.2663, 0.6804, 0.2663, 0.6804, 0.2663, 0.6615, 0.2663, 0.6615, 0.2663, 0.6804, 0.2663, 0.6615, 0.2663, 0.6804, 0.2663, 0.6804, 0.2663, 0.6615, 0.2663, 0.5857, 0.2663, 0.5857, 0.2663, 0.5857, 0.2663, 0.5857, 0.2663, 0.633, 0.2663, 0.6615, 0.2663, 0.6615, 0.2663, 0.633, 0.2663, 0.6615, 0.2663, 0.633, 0.2663, 0.633, 0.2663, 0.6615, 0.2663, 0.5857, 0.2663, 0.5857, 0.2663, 0.5857, 0.2663, 0.5857, 0.2663, 0.6804, 0.2663, 0.6804, 0.2663, 0.6804, 0.2663, 0.6804, 0.2663, 0.6046, 0.2663, 0.5857, 0.2663, 0.5857, 0.2663, 0.6046, 0.2663, 0.6046, 0.2663, 0.633, 0.2663, 0.633, 0.2663, 0.6046, 0.2663, 0.6615, 0.2663, 0.6804, 0.2663, 0.6804, 0.2663, 0.6615, 0.2663, 0.6615, 0.2663, 0.633, 0.2663, 0.633, 0.2663, 0.6615, 0.2663, 0.633, 0.2663, 0.6615, 0.2663, 0.6615, 0.2663, 0.633, 0.2663, 0.5857, 0.2663, 0.6046, 0.2663, 0.6046, 0.2663, 0.5857, 0.2663, 0.6615, 0.2663, 0.6804, 0.2663, 0.6899, 0.2568, 0.6709, 0.2568, 0.6046, 0.2663, 0.633, 0.2663, 0.633, 0.2568, 0.5999, 0.2568, 0.5857, 0.2663, 0.6046, 0.2663, 0.6046, 0.2663, 0.5857, 0.2663, 0.6804, 0.2663, 0.6615, 0.2663, 0.6615, 0.2663, 0.6804, 0.2663, 0.633, 0.2663, 0.6046, 0.2663, 0.6046, 0.2663, 0.633, 0.2663, 0.5857, 0.2663, 0.5857, 0.2663, 0.5857, 0.2663, 0.5857, 0.2663, 0.6804, 0.2663, 0.6804, 0.2663, 0.6804, 0.2663, 0.6804, 0.2663, 0.6046, 0.2663, 0.5857, 0.2663, 0.5857, 0.2663, 0.6046, 0.2663, 0.6046, 0.2663, 0.633, 0.2663, 0.633, 0.2663, 0.6046, 0.2663, 0.6615, 0.2663, 0.6804, 0.2663, 0.6804, 0.2663, 0.6615, 0.2663, 0.633, 0.2568, 0.633, 0.2568, 0.5999, 0.2568, 0.5809, 0.2568, 0.5809, 0.2568, 0.5999, 0.2568, 0.6899, 0.2568, 0.6709, 0.2568, 0.633, 0.2568, 0.633, 0.2568, 0.6709, 0.2568, 0.6899, 0.2568, 0.6615, 0.2663, 0.633, 0.2663, 0.633, 0.2568, 0.6709, 0.2568, 0.633, 0.2663, 0.6615, 0.2663, 0.6709, 0.2568, 0.633, 0.2568, 0.5857, 0.2663, 0.6046, 0.2663, 0.5999, 0.2568, 0.5809, 0.2568, 0.6804, 0.2663, 0.6615, 0.2663, 0.6709, 0.2568, 0.6899, 0.2568, 0.633, 0.2663, 0.6046, 0.2663, 0.5999, 0.2568, 0.633, 0.2568, 0.5857, 0.2663, 0.5857, 0.2663, 0.5809, 0.2568, 0.5809, 0.2568, 0.6804, 0.2663, 0.6804, 0.2663, 0.6899, 0.2568, 0.6899, 0.2568, 0.6046, 0.2663, 0.5857, 0.2663, 0.5809, 0.2568, 0.5999, 0.2568, 0.07821, 0.7032, 0.2975, 0.7032, 0.2975, 0.6484, 0.133, 0.6484, 0.2975, 0.7032, 0.2975, 0.7032, 0.2975, 0.6484, 0.2975, 0.6484, 0.2975, 0.7032, 0.07821, 0.7032, 0.133, 0.6484, 0.2975, 0.6484, 0.07821, 0.7032, 0.07821, 0.7032, 0.133, 0.6484, 0.133, 0.6484, 0.133, 0.6484, 0.2975, 0.6484, 0.2975, 0.6484, 0.133, 0.6484, 0.07821, 0.7032, 0.07821, 0.7251, 0.02338, 0.7251, 0.02338, 0.7032, 0.07821, 0.7251, 0.2975, 0.7251, 0.2975, 0.7251, 0.07821, 0.7251, 0.07821, 0.7032, 0.2975, 0.7032, 0.2975, 0.7251, 0.07821, 0.7251, 0.2975, 0.7032, 0.07821, 0.7032, 0.07821, 0.7251, 0.2975, 0.7251, 0.2975, 0.7251, 0.2975, 0.7251, 0.3523, 0.7251, 0.3523, 0.7251, 0.02338, 0.7032, 0.02338, 0.7032, 0.02338, 0.7251, 0.02338, 0.7251, 0.07821, 0.7251, 0.07821, 0.7032, 0.02338, 0.7032, 0.02338, 0.7251, 0.07821, 0.7032, 0.07821, 0.7032, 0.02338, 0.7032, 0.02338, 0.7032, 0.07821, 0.7251, 0.07821, 0.7251, 0.02338, 0.7251, 0.02338, 0.7251, 0.3523, 0.7032, 0.3523, 0.7032, 0.3523, 0.7251, 0.3523, 0.7251, 0.2975, 0.7251, 0.2975, 0.7032, 0.3523, 0.7032, 0.3523, 0.7251, 0.2975, 0.7032, 0.2975, 0.7032, 0.3523, 0.7032, 0.3523, 0.7032, 0.2975, 0.7032, 0.2975, 0.7251, 0.3523, 0.7251, 0.3523, 0.7032, 0.02646, 0.7723, 0.2265, 0.7723, 0.2265, 0.9723, 0.02646, 0.9723, 0.02646, 0.7723, 0.2265, 0.7723, 0.2265, 0.9723, 0.02646, 0.9723, 0.02646, 0.7723, 0.2265, 0.7723, 0.2265, 0.9723, 0.02646, 0.9723, 0.02646, 0.7723, 0.2265, 0.7723, 0.2265, 0.9723, 0.02646, 0.9723, 0.02646, 0.7723, 0.2265, 0.7723, 0.2265, 0.9723, 0.02646, 0.9723, 0.02646, 0.7723, 0.2265, 0.7723, 0.2265, 0.9723, 0.02646, 0.9723, 0.02646, 0.7723, 0.2265, 0.7723, 0.2265, 0.9723, 0.02646, 0.9723, 0.02646, 0.7723, 0.2265, 0.7723, 0.2265, 0.9723, 0.02646, 0.9723, 0.02646, 0.7723, 0.2265, 0.7723, 0.2265, 0.9723, 0.02646, 0.9723, 0.02646, 0.7723, 0.2265, 0.7723, 0.2265, 0.9723, 0.02646, 0.9723, 0.1265, 0.9723, 0.1805, 0.9564, 0.2174, 0.9139, 0.2254, 0.8581, 0.202, 0.8068, 0.1546, 0.7764, 0.09829, 0.7764, 0.05089, 0.8068, 0.02748, 0.8581, 0.0355, 0.9139, 0.0724, 0.9564, 0.02646, 0.7723, 0.2265, 0.7723, 0.2265, 0.9723, 0.02646, 0.9723, 0.1265, 0.9723, 0.1805, 0.9564, 0.2174, 0.9139, 0.2254, 0.8581, 0.202, 0.8068, 0.1546, 0.7764, 0.09829, 0.7764, 0.05089, 0.8068, 0.02748, 0.8581, 0.0355, 0.9139, 0.0724, 0.9564, 0.02646, 0.7723, 0.2265, 0.7723, 0.2265, 0.9723, 0.02646, 0.9723, 0.02646, 0.7723, 0.2265, 0.7723, 0.2265, 0.9723, 0.02646, 0.9723, 0.02646, 0.7723, 0.2265, 0.7723, 0.2265, 0.9723, 0.02646, 0.9723, 0.02646, 0.7723, 0.2265, 0.7723, 0.2265, 0.9723, 0.02646, 0.9723, 0.6331, 0.898, 0.6228, 0.873, 0.6431, 0.869, 0.6503, 0.8865, 0.9503, 0.5146, 0.9503, 0.9859, 0.9401, 0.9859, 0.9401, 0.5146, 0.8694, 0.5146, 0.8694, 0.9859, 0.8592, 0.9859, 0.8592, 0.5146, 0.8896, 0.5146, 0.8896, 0.9859, 0.8795, 0.9859, 0.8795, 0.5146, 0.9604, 0.5146, 0.9604, 0.9859, 0.9503, 0.9859, 0.9503, 0.5146, 0.8491, 0.5146, 0.8491, 0.9859, 0.839, 0.9859, 0.839, 0.5146, 0.8289, 0.5146, 0.8289, 0.9859, 0.8188, 0.9859, 0.8188, 0.5146, 0.8592, 0.5146, 0.8592, 0.9859, 0.8491, 0.9859, 0.8491, 0.5146, 0.9401, 0.5146, 0.9401, 0.9859, 0.93, 0.9859, 0.93, 0.5146, 0.8795, 0.5146, 0.8795, 0.9859, 0.8694, 0.9859, 0.8694, 0.5146, 0.8997, 0.5146, 0.8997, 0.9859, 0.8896, 0.9859, 0.8896, 0.5146, 0.9705, 0.5146, 0.9705, 0.9859, 0.9604, 0.9859, 0.9604, 0.5146, 0.839, 0.5146, 0.839, 0.9859, 0.8289, 0.9859, 0.8289, 0.5146, 0.9199, 0.5146, 0.9199, 0.9859, 0.9098, 0.9859, 0.9098, 0.5146, 0.9098, 0.5146, 0.9098, 0.9859, 0.8997, 0.9859, 0.8997, 0.5146, 0.93, 0.5146, 0.93, 0.9859, 0.9199, 0.9859, 0.9199, 0.5146, 0.9806, 0.5146, 0.9806, 0.9859, 0.9705, 0.9859, 0.9705, 0.5146, 0.6771, 0.9274, 0.6522, 0.9171, 0.6637, 0.8998, 0.6812, 0.9071, 0.7291, 0.9171, 0.7041, 0.9274, 0.7001, 0.9071, 0.7175, 0.8998, 0.7585, 0.873, 0.7482, 0.898, 0.7309, 0.8865, 0.7381, 0.869, 0.6771, 0.7917, 0.7041, 0.7917, 0.7001, 0.812, 0.6812, 0.812, 0.7482, 0.8211, 0.7585, 0.846, 0.7381, 0.8501, 0.7309, 0.8326, 0.6228, 0.846, 0.6331, 0.8211, 0.6503, 0.8326, 0.6431, 0.8501, 0.6331, 0.8211, 0.6522, 0.802, 0.6637, 0.8193, 0.6503, 0.8326, 0.6228, 0.873, 0.6228, 0.846, 0.6431, 0.8501, 0.6431, 0.869, 0.6522, 0.9171, 0.6331, 0.898, 0.6503, 0.8865, 0.6637, 0.8998, 0.7041, 0.9274, 0.6771, 0.9274, 0.6812, 0.9071, 0.7001, 0.9071, 0.7482, 0.898, 0.7291, 0.9171, 0.7175, 0.8998, 0.7309, 0.8865, 0.7041, 0.7917, 0.7291, 0.802, 0.7175, 0.8193, 0.7001, 0.812, 0.7585, 0.846, 0.7585, 0.873, 0.7381, 0.869, 0.7381, 0.8501, 0.6522, 0.802, 0.6771, 0.7917, 0.6812, 0.812, 0.6637, 0.8193, 0.7291, 0.802, 0.7482, 0.8211, 0.7309, 0.8326, 0.7175, 0.8193, 0.6535, 0.8848, 0.6466, 0.8683, 0.6915, 0.8594, 0.6826, 0.9042, 0.6661, 0.8974, 0.6915, 0.8594, 0.7295, 0.834, 0.7364, 0.8505, 0.6915, 0.8594, 0.6661, 0.8974, 0.6535, 0.8848, 0.6915, 0.8594, 0.7364, 0.8505, 0.7364, 0.8683, 0.6915, 0.8594, 0.6466, 0.8683, 0.6466, 0.8505, 0.6915, 0.8594, 0.7364, 0.8683, 0.7295, 0.8848, 0.6915, 0.8594, 0.6466, 0.8505, 0.6535, 0.834, 0.6915, 0.8594, 0.7295, 0.8848, 0.7169, 0.8974, 0.6915, 0.8594, 0.6826, 0.8145, 0.7004, 0.8145, 0.6915, 0.8594, 0.6535, 0.834, 0.6661, 0.8214, 0.6915, 0.8594, 0.7169, 0.8974, 0.7004, 0.9042, 0.6915, 0.8594, 0.7004, 0.8145, 0.7169, 0.8214, 0.6915, 0.8594, 0.6661, 0.8214, 0.6826, 0.8145, 0.6915, 0.8594, 0.7004, 0.9042, 0.6826, 0.9042, 0.6915, 0.8594, 0.7169, 0.8214, 0.7295, 0.834, 0.6915, 0.8594, 0.676, 0.0224, 0.7763, 0.0224, 0.7763, 0.07643, 0.7763, 0.2269, 0.6258, 0.2269, 0.6258, 0.07643, 0.9046, 0.1737, 0.8057, 0.1737, 0.8057, 0.02538, 0.9046, 0.02538, 0.7763, 0.02372, 0.676, 0.02372, 0.6258, 0.07775, 0.6258, 0.2283, 0.7763, 0.2283, 0.7763, 0.07775, 0.6258, 0.07643, 0.6258, 0.2269, 0.2747, 0.2269, 0.2747, 0.07643, 0.4316, 0.3259, 0.5328, 0.3259, 0.5328, 0.3934, 0.4316, 0.3934, 0.4933, 0.2717, 0.5608, 0.2717, 0.5608, 0.3122, 0.4933, 0.3122, 0.4933, 0.2717, 0.4933, 0.3122, 0.4456, 0.3257, 0.4456, 0.2582, 0.1955, 0.3259, 0.1955, 0.3934, 0.02687, 0.3934, 0.02687, 0.3259, 0.4456, 0.2582, 0.4456, 0.3257, 0.2095, 0.3257, 0.2095, 0.2582, 0.4316, 0.3259, 0.4316, 0.3934, 0.1955, 0.3934, 0.1955, 0.3259, 0.6258, 0.2283, 0.6258, 0.07775, 0.2747, 0.07775, 0.2747, 0.2283, 0.907, 0.1737, 0.8081, 0.1737, 0.8081, 0.02538, 0.907, 0.02538, 0.2747, 0.07643, 0.2747, 0.2269, 0.02381, 0.2269, 0.02381, 0.07643, 0.02381, 0.0224, 0.2245, 0.0224, 0.1618, 0.2717, 0.1618, 0.3122, 0.02687, 0.3122, 0.02687, 0.2717, 0.2747, 0.2283, 0.2747, 0.07775, 0.2245, 0.02372, 0.02381, 0.02372, 0.02381, 0.07775, 0.02381, 0.2283, 0.2095, 0.2582, 0.2095, 0.3257, 0.1618, 0.3122, 0.1618, 0.2717, 0.8873, 0.2232, 0.8279, 0.2232, 0.8081, 0.1737, 0.907, 0.1737, 0.8849, 0.2232, 0.8255, 0.2232, 0.8057, 0.1737, 0.9046, 0.1737, 0.2656, 0.7725, 0.5489, 0.7725, 0.5489, 0.8476, 0.2656, 0.8476, 0.2656, 0.7725, 0.5489, 0.7725, 0.5489, 0.8476, 0.2656, 0.8476, 0.2656, 0.7725, 0.5489, 0.7725, 0.5489, 0.8476, 0.2656, 0.8476, 0.2656, 0.7725, 0.5489, 0.7725, 0.5489, 0.8476, 0.2656, 0.8476, 0.2656, 0.7725, 0.5489, 0.7725, 0.5489, 0.8476, 0.2656, 0.8476, 0.2656, 0.7725, 0.5489, 0.7725, 0.5489, 0.8476, 0.2656, 0.8476, 0.2656, 0.7725, 0.5489, 0.7725, 0.5489, 0.8476, 0.2656, 0.8476, 0.2656, 0.7725, 0.5489, 0.7725, 0.5489, 0.8476, 0.2656, 0.8476, 0.2656, 0.7725, 0.5489, 0.7725, 0.5489, 0.8476, 0.2656, 0.8476, 0.2656, 0.7725, 0.5489, 0.7725, 0.5489, 0.8476, 0.2656, 0.8476, 0.2656, 0.7725, 0.5489, 0.7725, 0.5489, 0.8476, 0.2656, 0.8476, 0.2656, 0.7725, 0.5489, 0.7725, 0.5489, 0.8476, 0.2656, 0.8476, 0.2656, 0.7725, 0.5489, 0.7725, 0.5489, 0.8476, 0.2656, 0.8476, 0.2656, 0.7725, 0.5489, 0.7725, 0.5489, 0.8476, 0.2656, 0.8476, 0.799, 0.766, 0.616, 0.7656, 0.616, 0.7416, 0.799, 0.742, 0.799, 0.5741, 0.616, 0.5737, 0.616, 0.5497, 0.799, 0.5501, 0.799, 0.6221, 0.616, 0.6217, 0.616, 0.5977, 0.799, 0.5981, 0.799, 0.5501, 0.616, 0.5497, 0.616, 0.5257, 0.799, 0.5261, 0.799, 0.742, 0.616, 0.7416, 0.616, 0.7176, 0.799, 0.7181, 0.799, 0.5981, 0.616, 0.5977, 0.616, 0.5737, 0.799, 0.5741, 0.799, 0.6461, 0.616, 0.6457, 0.616, 0.6217, 0.799, 0.6221, 0.799, 0.6941, 0.616, 0.6936, 0.616, 0.6697, 0.799, 0.6701, 0.799, 0.6701, 0.616, 0.6697, 0.616, 0.6457, 0.799, 0.6461, 0.799, 0.7181, 0.616, 0.7176, 0.616, 0.6936, 0.799, 0.6941])
me_cube_008.use_remesh_preserve_volume = False
me_cube_008.use_remesh_preserve_attributes = False
me_cube_008.use_mirror_vertex_groups = False
me_cube_008.update()
arm_weapon = bpy.data.armatures.new('Weapon')  # bones are not reproduced

# ---- objects
ob_armature_flak = bpy.data.objects.new('Armature_Flak', arm_weapon)
ob_cube_008 = bpy.data.objects.new('Cube.008', me_cube_008)

# ---- transforms, parenting, visibility, modifiers, constraints
ob_armature_flak.location = (0.0, 0.0, 0.0)
ob_armature_flak.lineart.crease_threshold = 0.0
ob_cube_008.location = (1.227e-08, 0.0, 0.0)
ob_cube_008.lineart.crease_threshold = 0.0

# ---- collection membership
col_collection_1.objects.link(ob_armature_flak)
col_collection_5.objects.link(ob_cube_008)

# ---- scene / render settings (as saved in the file)
scene.frame_start = 1; scene.frame_end = 250; scene.frame_set(250)
scene.render.engine = 'BLENDER_EEVEE_NEXT'
scene.render.image_settings.compression = 90
scene.render.resolution_x = 240
scene.render.resolution_y = 240
scene.render.pixel_aspect_x = 100.0
scene.render.pixel_aspect_y = 100.0
scene.render.fps = 25
scene.render.dither_intensity = 0.0
scene.render.film_transparent = True
scene.render.use_compositing = False
scene.render.use_sequencer = False
scene.render.bake_margin = 2
scene.render.bake_bias = 0.0
scene.render.use_stamp_time = False
scene.render.use_stamp_date = False
scene.render.use_stamp_frame = False
scene.render.use_stamp_camera = False
scene.render.use_stamp_scene = False
scene.render.use_stamp_filename = False
scene.render.use_stamp_render_time = False
scene.render.stamp_font_size = 0
scene.cycles.use_denoising = False
scene.cycles.samples = 10
scene.cycles.sampling_pattern = 'TABULATED_SOBOL'
scene.cycles.light_sampling_threshold = 0.0
scene.cycles.use_adaptive_sampling = False
scene.cycles.use_light_tree = False
scene.cycles.blur_glossy = 0.0
scene.cycles.volume_bounces = 1
scene.cycles.pixel_filter_type = 'GAUSSIAN'
scene.cycles.sample_clamp_indirect = 0.0
scene.view_settings.view_transform = 'Raw'
bpy.context.view_layer.update()

# ---- added for rendering (the .blend has no active camera and no usable light): camera, sun
cam_auto = bpy.data.cameras.new('AutoCamera')
cam_auto.lens = 50.0
cam_auto.sensor_width = 36.0
cam_auto.clip_end = 1000.0
ob_auto_camera = bpy.data.objects.new('AutoCamera', cam_auto)
scene.collection.objects.link(ob_auto_camera)
ob_auto_camera.location = (15.493, -18.5916, 12.0944)
ob_auto_camera.rotation_euler = (1.09748, -7.21219e-08, 0.694738)
scene.camera = ob_auto_camera
light_auto_sun = bpy.data.lights.new('AutoSun', 'SUN')
light_auto_sun.energy = 3.0
light_auto_sun.angle = 0.0523599
ob_auto_sun = bpy.data.objects.new('AutoSun', light_auto_sun)
scene.collection.objects.link(ob_auto_sun)
ob_auto_sun.rotation_euler = (0.872665, 0.174533, 0.523599)
bpy.context.view_layer.update()
